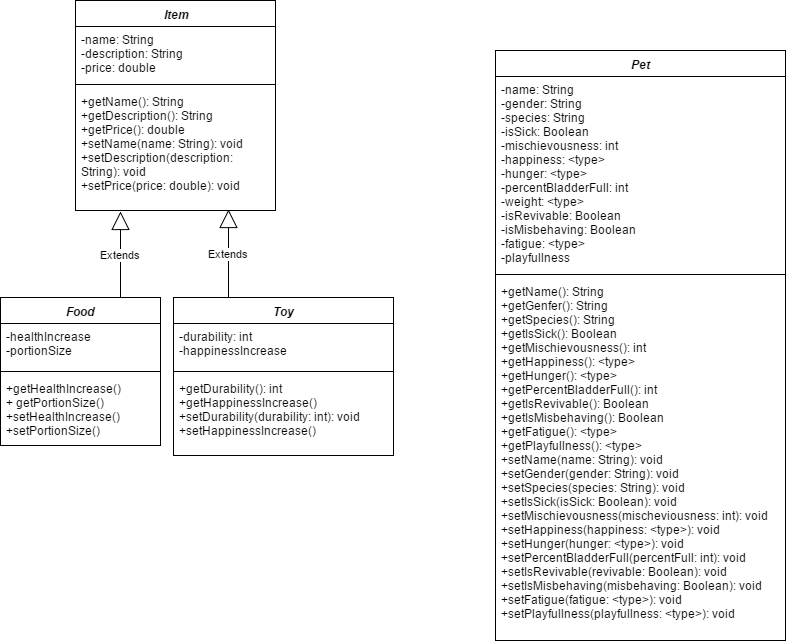

The diagram above was exported from draw.io. Its source (the exported page's mxGraphModel, read from the mxfile embedded in the PNG):
<mxGraphModel dx="1426" dy="745" grid="1" gridSize="10" guides="1" tooltips="1" connect="1" arrows="1" fold="1" page="1" pageScale="1" pageWidth="826" pageHeight="1169" background="#ffffff" math="0" shadow="0">
  <root>
    <mxCell id="0" />
    <mxCell id="1" parent="0" />
    <mxCell id="2" value="&lt;i&gt;&lt;span&gt;&amp;nbsp;I&lt;/span&gt;&lt;span&gt;tem&lt;/span&gt;&lt;/i&gt;" style="swimlane;html=1;fontStyle=1;align=center;verticalAlign=top;childLayout=stackLayout;horizontal=1;startSize=26;horizontalStack=0;resizeParent=1;resizeLast=0;collapsible=1;marginBottom=0;swimlaneFillColor=#ffffff;perimeterSpacing=0;" parent="1" vertex="1">
      <mxGeometry x="100" y="170" width="200" height="210" as="geometry" />
    </mxCell>
    <mxCell id="3" value="-name: String&#10;-description: String&#10;-price: double" style="text;strokeColor=none;fillColor=none;align=left;verticalAlign=top;spacingLeft=4;spacingRight=4;overflow=hidden;rotatable=0;points=[[0,0.5],[1,0.5]];portConstraint=eastwest;" parent="2" vertex="1">
      <mxGeometry y="26" width="200" height="54" as="geometry" />
    </mxCell>
    <mxCell id="4" value="" style="line;html=1;strokeWidth=1;fillColor=none;align=left;verticalAlign=middle;spacingTop=-1;spacingLeft=3;spacingRight=3;rotatable=0;labelPosition=right;points=[];portConstraint=eastwest;" parent="2" vertex="1">
      <mxGeometry y="80" width="200" height="8" as="geometry" />
    </mxCell>
    <mxCell id="5" value="+getName(): String&#10;+getDescription(): String&#10;+getPrice(): double&#10;+setName(name: String): void&#10;+setDescription(description: String): void&#10;+setPrice(price: double): void" style="text;strokeColor=none;fillColor=none;align=left;verticalAlign=top;spacingLeft=4;spacingRight=4;whiteSpace=wrap;overflow=hidden;rotatable=0;points=[[0,0.5],[1,0.5]];portConstraint=eastwest;textDirection=ltr;horizontal=1;" parent="2" vertex="1">
      <mxGeometry y="88" width="200" height="122" as="geometry" />
    </mxCell>
    <mxCell id="8" value="&lt;span&gt;&lt;i&gt;Food&lt;/i&gt;&lt;/span&gt;" style="swimlane;html=1;fontStyle=1;align=center;verticalAlign=top;childLayout=stackLayout;horizontal=1;startSize=26;horizontalStack=0;resizeParent=1;resizeLast=0;collapsible=1;marginBottom=0;swimlaneFillColor=#ffffff;" parent="1" vertex="1">
      <mxGeometry x="25" y="467" width="160" height="148" as="geometry">
        <mxRectangle x="380" y="145" width="60" height="26" as="alternateBounds" />
      </mxGeometry>
    </mxCell>
    <mxCell id="9" value="-healthIncrease&#10;-portionSize" style="text;strokeColor=none;fillColor=none;align=left;verticalAlign=top;spacingLeft=4;spacingRight=4;whiteSpace=wrap;overflow=hidden;rotatable=0;points=[[0,0.5],[1,0.5]];portConstraint=eastwest;" parent="8" vertex="1">
      <mxGeometry y="26" width="160" height="44" as="geometry" />
    </mxCell>
    <mxCell id="10" value="" style="line;html=1;strokeWidth=1;fillColor=none;align=left;verticalAlign=middle;spacingTop=-1;spacingLeft=3;spacingRight=3;rotatable=0;labelPosition=right;points=[];portConstraint=eastwest;" parent="8" vertex="1">
      <mxGeometry y="70" width="160" height="8" as="geometry" />
    </mxCell>
    <mxCell id="11" value="+getHealthIncrease()&#10;+ getPortionSize()&#10;+setHealthIncrease()&#10;+setPortionSize()" style="text;strokeColor=none;fillColor=none;align=left;verticalAlign=top;spacingLeft=4;spacingRight=4;whiteSpace=wrap;overflow=hidden;rotatable=0;points=[[0,0.5],[1,0.5]];portConstraint=eastwest;" parent="8" vertex="1">
      <mxGeometry y="78" width="160" height="70" as="geometry" />
    </mxCell>
    <mxCell id="12" value="&lt;i&gt;Toy&lt;/i&gt;" style="swimlane;html=1;fontStyle=1;align=center;verticalAlign=top;childLayout=stackLayout;horizontal=1;startSize=26;horizontalStack=0;resizeParent=1;resizeLast=0;collapsible=1;marginBottom=0;swimlaneFillColor=#ffffff;" parent="1" vertex="1">
      <mxGeometry x="198" y="467" width="220" height="158" as="geometry">
        <mxRectangle x="540" y="450" width="50" height="26" as="alternateBounds" />
      </mxGeometry>
    </mxCell>
    <mxCell id="13" value="-durability: int&#10;-happinessIncrease" style="text;strokeColor=none;fillColor=none;align=left;verticalAlign=top;spacingLeft=4;spacingRight=4;whiteSpace=wrap;overflow=hidden;rotatable=0;points=[[0,0.5],[1,0.5]];portConstraint=eastwest;" parent="12" vertex="1">
      <mxGeometry y="26" width="220" height="44" as="geometry" />
    </mxCell>
    <mxCell id="14" value="" style="line;html=1;strokeWidth=1;fillColor=none;align=left;verticalAlign=middle;spacingTop=-1;spacingLeft=3;spacingRight=3;rotatable=0;labelPosition=right;points=[];portConstraint=eastwest;" parent="12" vertex="1">
      <mxGeometry y="70" width="220" height="8" as="geometry" />
    </mxCell>
    <mxCell id="15" value="+getDurability(): int&#10;+getHappinessIncrease()&#10;+setDurability(durability: int): void&#10;+setHappinessIncrease()" style="text;strokeColor=none;fillColor=none;align=left;verticalAlign=top;spacingLeft=4;spacingRight=4;whiteSpace=wrap;overflow=hidden;rotatable=0;points=[[0,0.5],[1,0.5]];portConstraint=eastwest;" parent="12" vertex="1">
      <mxGeometry y="78" width="220" height="80" as="geometry" />
    </mxCell>
    <mxCell id="25" value="Extends" style="endArrow=block;endSize=16;endFill=0;html=1;exitX=0.75;exitY=0;entryX=0.225;entryY=1.008;entryPerimeter=0;" parent="1" source="8" target="5" edge="1">
      <mxGeometry width="160" relative="1" as="geometry">
        <mxPoint x="40" y="720" as="sourcePoint" />
        <mxPoint x="150" y="400" as="targetPoint" />
      </mxGeometry>
    </mxCell>
    <mxCell id="26" value="Extends" style="endArrow=block;endSize=16;endFill=0;html=1;entryX=0.765;entryY=0.992;entryPerimeter=0;exitX=0.25;exitY=0;" parent="1" source="12" target="5" edge="1">
      <mxGeometry width="160" relative="1" as="geometry">
        <mxPoint x="40" y="720" as="sourcePoint" />
        <mxPoint x="200" y="720" as="targetPoint" />
      </mxGeometry>
    </mxCell>
    <mxCell id="27" value="&lt;i&gt;Pet&lt;/i&gt;" style="swimlane;html=1;fontStyle=1;align=center;verticalAlign=top;childLayout=stackLayout;horizontal=1;startSize=26;horizontalStack=0;resizeParent=1;resizeLast=0;collapsible=1;marginBottom=0;swimlaneFillColor=#ffffff;" vertex="1" parent="1">
      <mxGeometry x="520" y="220" width="290" height="590" as="geometry" />
    </mxCell>
    <mxCell id="28" value="-name: String&lt;div&gt;-gender: String&lt;/div&gt;&lt;div&gt;-species: String&lt;/div&gt;&lt;div&gt;-isSick: Boolean&lt;/div&gt;&lt;div&gt;-mischievousness: int&lt;/div&gt;&lt;div&gt;-happiness&lt;span&gt;: &amp;lt;type&amp;gt;&lt;/span&gt;&lt;/div&gt;&lt;div&gt;-hunger&lt;span&gt;: &amp;lt;type&amp;gt;&lt;/span&gt;&lt;/div&gt;&lt;div&gt;-percentBladderFull: int&lt;/div&gt;&lt;div&gt;-weight&lt;span&gt;: &amp;lt;type&amp;gt;&lt;/span&gt;&lt;/div&gt;&lt;div&gt;-isRevivable: Boolean&lt;/div&gt;&lt;div&gt;-isMisbehaving: Boolean&lt;/div&gt;&lt;div&gt;-fatigue&lt;span&gt;: &amp;lt;type&amp;gt;&lt;/span&gt;&lt;/div&gt;&lt;div&gt;-playfullness&lt;/div&gt;&lt;div&gt;&lt;br&gt;&lt;/div&gt;" style="text;html=1;strokeColor=none;fillColor=none;align=left;verticalAlign=top;spacingLeft=4;spacingRight=4;whiteSpace=wrap;overflow=hidden;rotatable=0;points=[[0,0.5],[1,0.5]];portConstraint=eastwest;" vertex="1" parent="27">
      <mxGeometry y="26" width="290" height="194" as="geometry" />
    </mxCell>
    <mxCell id="29" value="" style="line;html=1;strokeWidth=1;fillColor=none;align=left;verticalAlign=middle;spacingTop=-1;spacingLeft=3;spacingRight=3;rotatable=0;labelPosition=right;points=[];portConstraint=eastwest;" vertex="1" parent="27">
      <mxGeometry y="220" width="290" height="8" as="geometry" />
    </mxCell>
    <mxCell id="30" value="+getName(): String&lt;div&gt;+getGenfer(): String&lt;/div&gt;&lt;div&gt;+getSpecies(): String&lt;/div&gt;&lt;div&gt;+getIsSick(): Boolean&lt;/div&gt;&lt;div&gt;+getMischievousness(): int&lt;/div&gt;&lt;div&gt;+getHappiness()&lt;span&gt;: &amp;lt;type&amp;gt;&lt;/span&gt;&lt;/div&gt;&lt;div&gt;+getHunger()&lt;span&gt;: &amp;lt;type&amp;gt;&lt;/span&gt;&lt;/div&gt;&lt;div&gt;+getPercentBladderFull(): int&lt;/div&gt;&lt;div&gt;+getIsRevivable(): Boolean&lt;/div&gt;&lt;div&gt;+getIsMisbehaving(): Boolean&lt;/div&gt;&lt;div&gt;+getFatigue()&lt;span&gt;: &amp;lt;type&amp;gt;&lt;/span&gt;&lt;/div&gt;&lt;div&gt;+getPlayfullness(): &amp;lt;type&amp;gt;&lt;/div&gt;&lt;div&gt;&lt;div&gt;+setName(name: String): void&lt;/div&gt;&lt;div&gt;+setGender(gender: String): void&lt;/div&gt;&lt;div&gt;+setSpecies(species: String): void&lt;/div&gt;&lt;div&gt;+setIsSick(isSick: Boolean): void&lt;/div&gt;&lt;div&gt;+setMischievousness(mischeviousness: int): void&lt;/div&gt;&lt;div&gt;+setHappiness(happiness: &amp;lt;type&amp;gt;): void&lt;/div&gt;&lt;div&gt;+setHunger(hunger: &amp;lt;type&amp;gt;): void&lt;/div&gt;&lt;div&gt;+setPercentBladderFull(percentFull: int): void&lt;/div&gt;&lt;div&gt;+setIsRevivable(revivable: Boolean): void&lt;/div&gt;&lt;div&gt;+setIsMisbehaving(misbehaving: Boolean): void&lt;/div&gt;&lt;div&gt;+setFatigue(fatigue: &amp;lt;type&amp;gt;): void&lt;/div&gt;&lt;div&gt;+setPlayfullness(playfullness: &amp;lt;type&amp;gt;): void&lt;/div&gt;&lt;/div&gt;" style="text;html=1;strokeColor=none;fillColor=none;align=left;verticalAlign=top;spacingLeft=4;spacingRight=4;whiteSpace=wrap;overflow=hidden;rotatable=0;points=[[0,0.5],[1,0.5]];portConstraint=eastwest;" vertex="1" parent="27">
      <mxGeometry y="228" width="290" height="362" as="geometry" />
    </mxCell>
  </root>
</mxGraphModel>